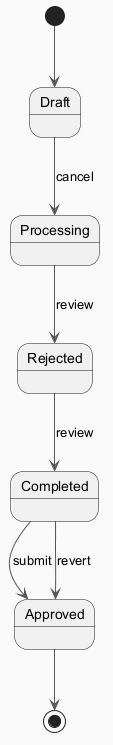

The diagram above was rendered by PlantUML. Its source (embedded in the PNG):
@startuml
skinparam backgroundColor #FAFAFA
skinparam classBackgroundColor #FFF3E0
skinparam classBorderColor #E65100
skinparam ArrowColor #555555
[*] --> Draft
Draft --> Processing : cancel
Processing --> Rejected : review
Rejected --> Completed : review
Completed --> Approved : submit
Completed --> Approved : revert
Approved --> [*]
@enduml